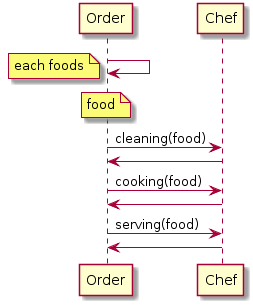

The diagram above was rendered by PlantUML. Its source (embedded in the PNG):
@startuml
Order->Order
note left : each foods

note over Order
food
end note

Order->Chef : cleaning(food)
Chef->Order
Order->Chef : cooking(food)
Chef->Order
Order->Chef : serving(food)
Chef->Order
@enduml